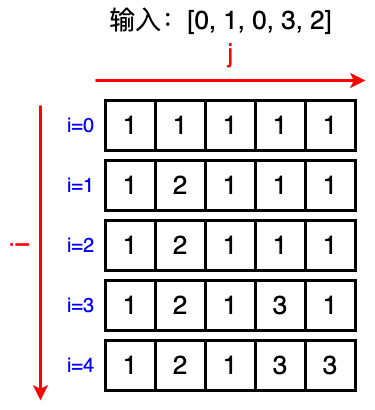

The diagram above was exported from draw.io. Its source (the exported page's mxGraphModel, read from the mxfile embedded in the PNG):
<mxGraphModel dx="1372" dy="428" grid="1" gridSize="10" guides="1" tooltips="1" connect="1" arrows="1" fold="1" page="0" pageScale="1" pageWidth="827" pageHeight="1169" background="#ffffff" math="0" shadow="0">
  <root>
    <mxCell id="0" />
    <mxCell id="1" parent="0" />
    <mxCell id="JYfdnx1bYLs0Qi638lfl-1" value="&lt;font style=&quot;font-size: 26px;&quot;&gt;1&lt;/font&gt;" style="rounded=0;whiteSpace=wrap;html=1;strokeWidth=3;" parent="1" vertex="1">
      <mxGeometry x="280" y="600" width="50" height="50" as="geometry" />
    </mxCell>
    <mxCell id="JYfdnx1bYLs0Qi638lfl-24" value="" style="endArrow=classic;html=1;rounded=0;strokeWidth=3;strokeColor=#FF0000;" parent="1" edge="1">
      <mxGeometry width="50" height="50" relative="1" as="geometry">
        <mxPoint x="270" y="520" as="sourcePoint" />
        <mxPoint x="540" y="520" as="targetPoint" />
      </mxGeometry>
    </mxCell>
    <mxCell id="59m2vIlYLRn4vjWQgUmQ-9" value="&lt;font color=&quot;#ff0000&quot; style=&quot;font-size: 26px;&quot;&gt;j&lt;/font&gt;" style="text;html=1;align=center;verticalAlign=middle;resizable=0;points=[];autosize=1;strokeColor=none;fillColor=none;" parent="1" vertex="1">
      <mxGeometry x="390" y="473" width="30" height="40" as="geometry" />
    </mxCell>
    <mxCell id="59m2vIlYLRn4vjWQgUmQ-10" value="" style="endArrow=classic;html=1;rounded=0;strokeWidth=3;strokeColor=#FF0000;" parent="1" edge="1">
      <mxGeometry width="50" height="50" relative="1" as="geometry">
        <mxPoint x="215" y="545" as="sourcePoint" />
        <mxPoint x="215" y="840" as="targetPoint" />
      </mxGeometry>
    </mxCell>
    <mxCell id="NiVrbJ54YhS_uKhXzhi4-1" value="&lt;font color=&quot;#ff0000&quot; style=&quot;font-size: 26px;&quot;&gt;i&lt;/font&gt;" style="text;html=1;align=center;verticalAlign=middle;resizable=0;points=[];autosize=1;strokeColor=none;fillColor=none;rotation=-90;" parent="1" vertex="1">
      <mxGeometry x="180" y="665" width="30" height="40" as="geometry" />
    </mxCell>
    <mxCell id="L_I1eD4WcPEF9hJA1xFE-1" value="&lt;font style=&quot;font-size: 26px;&quot;&gt;输入：[0, 1, 0, 3, 2]&lt;/font&gt;" style="text;html=1;align=center;verticalAlign=middle;resizable=0;points=[];autosize=1;strokeColor=none;fillColor=none;" vertex="1" parent="1">
      <mxGeometry x="270" y="440" width="250" height="40" as="geometry" />
    </mxCell>
    <mxCell id="L_I1eD4WcPEF9hJA1xFE-2" value="&lt;font style=&quot;font-size: 26px;&quot;&gt;2&lt;/font&gt;" style="rounded=0;whiteSpace=wrap;html=1;strokeWidth=3;" vertex="1" parent="1">
      <mxGeometry x="330" y="600" width="50" height="50" as="geometry" />
    </mxCell>
    <mxCell id="L_I1eD4WcPEF9hJA1xFE-3" value="&lt;font color=&quot;#0000ff&quot; style=&quot;font-size: 20px;&quot;&gt;i=1&lt;/font&gt;" style="text;html=1;align=center;verticalAlign=middle;resizable=0;points=[];autosize=1;strokeColor=none;fillColor=none;" vertex="1" parent="1">
      <mxGeometry x="230" y="605" width="50" height="40" as="geometry" />
    </mxCell>
    <mxCell id="L_I1eD4WcPEF9hJA1xFE-4" value="&lt;font color=&quot;#0000ff&quot; style=&quot;font-size: 20px;&quot;&gt;i=2&lt;/font&gt;" style="text;html=1;align=center;verticalAlign=middle;resizable=0;points=[];autosize=1;strokeColor=none;fillColor=none;" vertex="1" parent="1">
      <mxGeometry x="230" y="665" width="50" height="40" as="geometry" />
    </mxCell>
    <mxCell id="L_I1eD4WcPEF9hJA1xFE-5" value="&lt;font color=&quot;#0000ff&quot; style=&quot;font-size: 20px;&quot;&gt;i=3&lt;/font&gt;" style="text;html=1;align=center;verticalAlign=middle;resizable=0;points=[];autosize=1;strokeColor=none;fillColor=none;" vertex="1" parent="1">
      <mxGeometry x="230" y="725" width="50" height="40" as="geometry" />
    </mxCell>
    <mxCell id="L_I1eD4WcPEF9hJA1xFE-6" value="&lt;font style=&quot;font-size: 26px;&quot;&gt;1&lt;/font&gt;" style="rounded=0;whiteSpace=wrap;html=1;strokeWidth=3;" vertex="1" parent="1">
      <mxGeometry x="380" y="600" width="50" height="50" as="geometry" />
    </mxCell>
    <mxCell id="L_I1eD4WcPEF9hJA1xFE-7" value="&lt;font style=&quot;font-size: 26px;&quot;&gt;1&lt;/font&gt;" style="rounded=0;whiteSpace=wrap;html=1;strokeWidth=3;" vertex="1" parent="1">
      <mxGeometry x="430" y="600" width="50" height="50" as="geometry" />
    </mxCell>
    <mxCell id="L_I1eD4WcPEF9hJA1xFE-8" value="&lt;font style=&quot;font-size: 26px;&quot;&gt;1&lt;/font&gt;" style="rounded=0;whiteSpace=wrap;html=1;strokeWidth=3;" vertex="1" parent="1">
      <mxGeometry x="480" y="600" width="50" height="50" as="geometry" />
    </mxCell>
    <mxCell id="L_I1eD4WcPEF9hJA1xFE-9" value="&lt;font style=&quot;font-size: 26px;&quot;&gt;1&lt;/font&gt;" style="rounded=0;whiteSpace=wrap;html=1;strokeWidth=3;" vertex="1" parent="1">
      <mxGeometry x="280" y="660" width="50" height="50" as="geometry" />
    </mxCell>
    <mxCell id="L_I1eD4WcPEF9hJA1xFE-10" value="&lt;font style=&quot;font-size: 26px;&quot;&gt;2&lt;/font&gt;" style="rounded=0;whiteSpace=wrap;html=1;strokeWidth=3;" vertex="1" parent="1">
      <mxGeometry x="330" y="660" width="50" height="50" as="geometry" />
    </mxCell>
    <mxCell id="L_I1eD4WcPEF9hJA1xFE-11" value="&lt;font style=&quot;font-size: 26px;&quot;&gt;1&lt;/font&gt;" style="rounded=0;whiteSpace=wrap;html=1;strokeWidth=3;" vertex="1" parent="1">
      <mxGeometry x="380" y="660" width="50" height="50" as="geometry" />
    </mxCell>
    <mxCell id="L_I1eD4WcPEF9hJA1xFE-12" value="&lt;font style=&quot;font-size: 26px;&quot;&gt;1&lt;/font&gt;" style="rounded=0;whiteSpace=wrap;html=1;strokeWidth=3;" vertex="1" parent="1">
      <mxGeometry x="430" y="660" width="50" height="50" as="geometry" />
    </mxCell>
    <mxCell id="L_I1eD4WcPEF9hJA1xFE-13" value="&lt;font style=&quot;font-size: 26px;&quot;&gt;1&lt;/font&gt;" style="rounded=0;whiteSpace=wrap;html=1;strokeWidth=3;" vertex="1" parent="1">
      <mxGeometry x="480" y="660" width="50" height="50" as="geometry" />
    </mxCell>
    <mxCell id="L_I1eD4WcPEF9hJA1xFE-14" value="&lt;font style=&quot;font-size: 26px;&quot;&gt;1&lt;/font&gt;" style="rounded=0;whiteSpace=wrap;html=1;strokeWidth=3;" vertex="1" parent="1">
      <mxGeometry x="280" y="720" width="50" height="50" as="geometry" />
    </mxCell>
    <mxCell id="L_I1eD4WcPEF9hJA1xFE-15" value="&lt;font style=&quot;font-size: 26px;&quot;&gt;2&lt;/font&gt;" style="rounded=0;whiteSpace=wrap;html=1;strokeWidth=3;" vertex="1" parent="1">
      <mxGeometry x="330" y="720" width="50" height="50" as="geometry" />
    </mxCell>
    <mxCell id="L_I1eD4WcPEF9hJA1xFE-16" value="&lt;font style=&quot;font-size: 26px;&quot;&gt;1&lt;/font&gt;" style="rounded=0;whiteSpace=wrap;html=1;strokeWidth=3;" vertex="1" parent="1">
      <mxGeometry x="380" y="720" width="50" height="50" as="geometry" />
    </mxCell>
    <mxCell id="L_I1eD4WcPEF9hJA1xFE-17" value="&lt;font style=&quot;font-size: 26px;&quot;&gt;3&lt;/font&gt;" style="rounded=0;whiteSpace=wrap;html=1;strokeWidth=3;" vertex="1" parent="1">
      <mxGeometry x="430" y="720" width="50" height="50" as="geometry" />
    </mxCell>
    <mxCell id="L_I1eD4WcPEF9hJA1xFE-18" value="&lt;font style=&quot;font-size: 26px;&quot;&gt;1&lt;/font&gt;" style="rounded=0;whiteSpace=wrap;html=1;strokeWidth=3;" vertex="1" parent="1">
      <mxGeometry x="480" y="720" width="50" height="50" as="geometry" />
    </mxCell>
    <mxCell id="L_I1eD4WcPEF9hJA1xFE-19" value="&lt;font color=&quot;#0000ff&quot; style=&quot;font-size: 20px;&quot;&gt;i=4&lt;/font&gt;" style="text;html=1;align=center;verticalAlign=middle;resizable=0;points=[];autosize=1;strokeColor=none;fillColor=none;" vertex="1" parent="1">
      <mxGeometry x="230" y="785" width="50" height="40" as="geometry" />
    </mxCell>
    <mxCell id="L_I1eD4WcPEF9hJA1xFE-20" value="&lt;font style=&quot;font-size: 26px;&quot;&gt;1&lt;/font&gt;" style="rounded=0;whiteSpace=wrap;html=1;strokeWidth=3;" vertex="1" parent="1">
      <mxGeometry x="280" y="780" width="50" height="50" as="geometry" />
    </mxCell>
    <mxCell id="L_I1eD4WcPEF9hJA1xFE-21" value="&lt;font style=&quot;font-size: 26px;&quot;&gt;2&lt;/font&gt;" style="rounded=0;whiteSpace=wrap;html=1;strokeWidth=3;" vertex="1" parent="1">
      <mxGeometry x="330" y="780" width="50" height="50" as="geometry" />
    </mxCell>
    <mxCell id="L_I1eD4WcPEF9hJA1xFE-22" value="&lt;font style=&quot;font-size: 26px;&quot;&gt;1&lt;/font&gt;" style="rounded=0;whiteSpace=wrap;html=1;strokeWidth=3;" vertex="1" parent="1">
      <mxGeometry x="380" y="780" width="50" height="50" as="geometry" />
    </mxCell>
    <mxCell id="L_I1eD4WcPEF9hJA1xFE-23" value="&lt;font style=&quot;font-size: 26px;&quot;&gt;3&lt;/font&gt;" style="rounded=0;whiteSpace=wrap;html=1;strokeWidth=3;" vertex="1" parent="1">
      <mxGeometry x="430" y="780" width="50" height="50" as="geometry" />
    </mxCell>
    <mxCell id="L_I1eD4WcPEF9hJA1xFE-24" value="&lt;font style=&quot;font-size: 26px;&quot;&gt;3&lt;/font&gt;" style="rounded=0;whiteSpace=wrap;html=1;strokeWidth=3;" vertex="1" parent="1">
      <mxGeometry x="480" y="780" width="50" height="50" as="geometry" />
    </mxCell>
    <mxCell id="L_I1eD4WcPEF9hJA1xFE-31" value="&lt;font style=&quot;font-size: 26px;&quot;&gt;1&lt;/font&gt;" style="rounded=0;whiteSpace=wrap;html=1;strokeWidth=3;" vertex="1" parent="1">
      <mxGeometry x="280" y="540" width="50" height="50" as="geometry" />
    </mxCell>
    <mxCell id="L_I1eD4WcPEF9hJA1xFE-32" value="&lt;font style=&quot;font-size: 26px;&quot;&gt;1&lt;/font&gt;" style="rounded=0;whiteSpace=wrap;html=1;strokeWidth=3;" vertex="1" parent="1">
      <mxGeometry x="330" y="540" width="50" height="50" as="geometry" />
    </mxCell>
    <mxCell id="L_I1eD4WcPEF9hJA1xFE-33" value="&lt;font color=&quot;#0000ff&quot; style=&quot;font-size: 20px;&quot;&gt;i=0&lt;/font&gt;" style="text;html=1;align=center;verticalAlign=middle;resizable=0;points=[];autosize=1;strokeColor=none;fillColor=none;" vertex="1" parent="1">
      <mxGeometry x="230" y="545" width="50" height="40" as="geometry" />
    </mxCell>
    <mxCell id="L_I1eD4WcPEF9hJA1xFE-34" value="&lt;font style=&quot;font-size: 26px;&quot;&gt;1&lt;/font&gt;" style="rounded=0;whiteSpace=wrap;html=1;strokeWidth=3;" vertex="1" parent="1">
      <mxGeometry x="380" y="540" width="50" height="50" as="geometry" />
    </mxCell>
    <mxCell id="L_I1eD4WcPEF9hJA1xFE-35" value="&lt;font style=&quot;font-size: 26px;&quot;&gt;1&lt;/font&gt;" style="rounded=0;whiteSpace=wrap;html=1;strokeWidth=3;" vertex="1" parent="1">
      <mxGeometry x="430" y="540" width="50" height="50" as="geometry" />
    </mxCell>
    <mxCell id="L_I1eD4WcPEF9hJA1xFE-36" value="&lt;font style=&quot;font-size: 26px;&quot;&gt;1&lt;/font&gt;" style="rounded=0;whiteSpace=wrap;html=1;strokeWidth=3;" vertex="1" parent="1">
      <mxGeometry x="480" y="540" width="50" height="50" as="geometry" />
    </mxCell>
  </root>
</mxGraphModel>